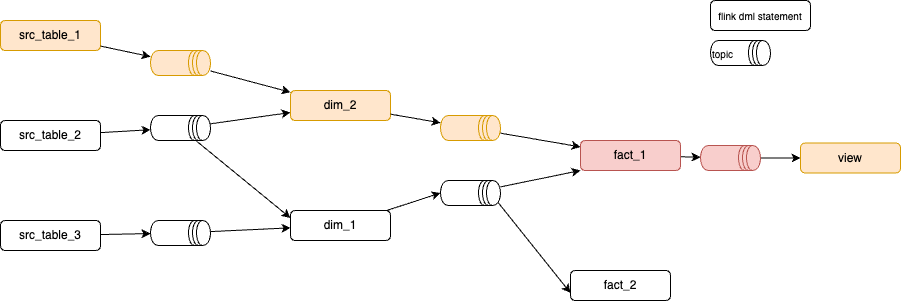

The diagram above was exported from draw.io. Its source (the exported page's mxGraphModel, read from the mxfile embedded in the PNG):
<mxGraphModel dx="1797" dy="1562" grid="1" gridSize="10" guides="1" tooltips="1" connect="1" arrows="1" fold="1" page="1" pageScale="1" pageWidth="850" pageHeight="1100" math="0" shadow="0">
  <root>
    <mxCell id="0" />
    <mxCell id="1" parent="0" />
    <mxCell id="9" style="edgeStyle=none;html=1;" parent="1" source="26" target="8" edge="1">
      <mxGeometry relative="1" as="geometry" />
    </mxCell>
    <mxCell id="2" value="src_table_3" style="rounded=1;whiteSpace=wrap;html=1;" parent="1" vertex="1">
      <mxGeometry x="-80" y="190" width="100" height="30" as="geometry" />
    </mxCell>
    <mxCell id="7" style="edgeStyle=none;html=1;" parent="1" source="20" target="5" edge="1">
      <mxGeometry relative="1" as="geometry" />
    </mxCell>
    <mxCell id="14" style="edgeStyle=none;html=1;entryX=0;entryY=0.25;entryDx=0;entryDy=0;" parent="1" source="20" target="8" edge="1">
      <mxGeometry relative="1" as="geometry">
        <mxPoint x="130" y="162.0454545454545" as="sourcePoint" />
      </mxGeometry>
    </mxCell>
    <mxCell id="3" value="src_table_2" style="rounded=1;whiteSpace=wrap;html=1;" parent="1" vertex="1">
      <mxGeometry x="-80" y="90" width="100" height="30" as="geometry" />
    </mxCell>
    <mxCell id="6" style="edgeStyle=none;html=1;" parent="1" source="21" target="5" edge="1">
      <mxGeometry relative="1" as="geometry" />
    </mxCell>
    <mxCell id="4" value="src_table_1" style="rounded=1;whiteSpace=wrap;html=1;fillColor=#ffe6cc;strokeColor=#d79b00;" parent="1" vertex="1">
      <mxGeometry x="-80" y="-10" width="100" height="30" as="geometry" />
    </mxCell>
    <mxCell id="11" style="edgeStyle=none;html=1;" parent="1" source="28" target="10" edge="1">
      <mxGeometry relative="1" as="geometry" />
    </mxCell>
    <mxCell id="5" value="dim_2" style="rounded=1;whiteSpace=wrap;html=1;fillColor=#ffe6cc;strokeColor=#d79b00;" parent="1" vertex="1">
      <mxGeometry x="210" y="60" width="100" height="30" as="geometry" />
    </mxCell>
    <mxCell id="12" style="edgeStyle=none;html=1;entryX=0;entryY=1;entryDx=0;entryDy=0;" parent="1" source="30" target="10" edge="1">
      <mxGeometry relative="1" as="geometry" />
    </mxCell>
    <mxCell id="16" style="edgeStyle=none;html=1;entryX=0;entryY=0.75;entryDx=0;entryDy=0;exitX=0.85;exitY=0.05;exitDx=0;exitDy=0;exitPerimeter=0;" parent="1" source="30" target="15" edge="1">
      <mxGeometry relative="1" as="geometry" />
    </mxCell>
    <mxCell id="8" value="dim_1" style="rounded=1;whiteSpace=wrap;html=1;" parent="1" vertex="1">
      <mxGeometry x="210" y="180" width="100" height="30" as="geometry" />
    </mxCell>
    <mxCell id="37" style="edgeStyle=none;html=1;" edge="1" parent="1" source="10" target="36">
      <mxGeometry relative="1" as="geometry" />
    </mxCell>
    <mxCell id="10" value="fact_1" style="rounded=1;whiteSpace=wrap;html=1;fillColor=#f8cecc;strokeColor=#b85450;" parent="1" vertex="1">
      <mxGeometry x="500" y="110" width="100" height="30" as="geometry" />
    </mxCell>
    <mxCell id="15" value="fact_2" style="rounded=1;whiteSpace=wrap;html=1;" parent="1" vertex="1">
      <mxGeometry x="490" y="240" width="100" height="30" as="geometry" />
    </mxCell>
    <mxCell id="18" value="flink dml statement" style="rounded=1;whiteSpace=wrap;html=1;fontSize=10;" parent="1" vertex="1">
      <mxGeometry x="630" y="-30" width="100" height="30" as="geometry" />
    </mxCell>
    <mxCell id="22" value="" style="edgeStyle=none;html=1;" parent="1" source="4" target="21" edge="1">
      <mxGeometry relative="1" as="geometry">
        <mxPoint x="20" y="17" as="sourcePoint" />
        <mxPoint x="210" y="63" as="targetPoint" />
      </mxGeometry>
    </mxCell>
    <mxCell id="21" value="" style="shape=datastore;whiteSpace=wrap;html=1;direction=south;fillColor=#ffe6cc;strokeColor=#d79b00;" parent="1" vertex="1">
      <mxGeometry x="70" y="20" width="60" height="25" as="geometry" />
    </mxCell>
    <mxCell id="23" value="" style="edgeStyle=none;html=1;" parent="1" source="3" target="20" edge="1">
      <mxGeometry relative="1" as="geometry">
        <mxPoint x="20" y="100" as="sourcePoint" />
        <mxPoint x="210" y="80" as="targetPoint" />
      </mxGeometry>
    </mxCell>
    <mxCell id="20" value="" style="shape=datastore;whiteSpace=wrap;html=1;direction=south;" parent="1" vertex="1">
      <mxGeometry x="70" y="85" width="60" height="25" as="geometry" />
    </mxCell>
    <mxCell id="27" value="" style="edgeStyle=none;html=1;" parent="1" source="2" target="26" edge="1">
      <mxGeometry relative="1" as="geometry">
        <mxPoint x="20" y="203" as="sourcePoint" />
        <mxPoint x="210" y="197" as="targetPoint" />
      </mxGeometry>
    </mxCell>
    <mxCell id="26" value="" style="shape=datastore;whiteSpace=wrap;html=1;direction=south;" parent="1" vertex="1">
      <mxGeometry x="70" y="190" width="60" height="25" as="geometry" />
    </mxCell>
    <mxCell id="29" value="" style="edgeStyle=none;html=1;" parent="1" source="5" target="28" edge="1">
      <mxGeometry relative="1" as="geometry">
        <mxPoint x="310" y="84" as="sourcePoint" />
        <mxPoint x="500" y="116" as="targetPoint" />
      </mxGeometry>
    </mxCell>
    <mxCell id="28" value="" style="shape=datastore;whiteSpace=wrap;html=1;direction=south;fillColor=#ffe6cc;strokeColor=#d79b00;" parent="1" vertex="1">
      <mxGeometry x="360" y="85" width="60" height="25" as="geometry" />
    </mxCell>
    <mxCell id="33" value="" style="edgeStyle=none;html=1;entryX=0.5;entryY=1;entryDx=0;entryDy=0;" parent="1" source="8" target="30" edge="1">
      <mxGeometry relative="1" as="geometry">
        <mxPoint x="310" y="184" as="sourcePoint" />
        <mxPoint x="500" y="140" as="targetPoint" />
      </mxGeometry>
    </mxCell>
    <mxCell id="30" value="" style="shape=datastore;whiteSpace=wrap;html=1;direction=south;" parent="1" vertex="1">
      <mxGeometry x="360" y="150" width="60" height="25" as="geometry" />
    </mxCell>
    <mxCell id="34" value="topic" style="shape=datastore;whiteSpace=wrap;html=1;direction=south;align=left;fontSize=10;" parent="1" vertex="1">
      <mxGeometry x="630" y="10" width="60" height="25" as="geometry" />
    </mxCell>
    <mxCell id="35" value="view" style="rounded=1;whiteSpace=wrap;html=1;fillColor=#ffe6cc;strokeColor=#d79b00;" vertex="1" parent="1">
      <mxGeometry x="720" y="112.5" width="100" height="30" as="geometry" />
    </mxCell>
    <mxCell id="38" style="edgeStyle=none;html=1;entryX=0;entryY=0.5;entryDx=0;entryDy=0;" edge="1" parent="1" source="36" target="35">
      <mxGeometry relative="1" as="geometry" />
    </mxCell>
    <mxCell id="36" value="" style="shape=datastore;whiteSpace=wrap;html=1;direction=south;fillColor=#f8cecc;strokeColor=#b85450;" vertex="1" parent="1">
      <mxGeometry x="620" y="115" width="60" height="25" as="geometry" />
    </mxCell>
  </root>
</mxGraphModel>